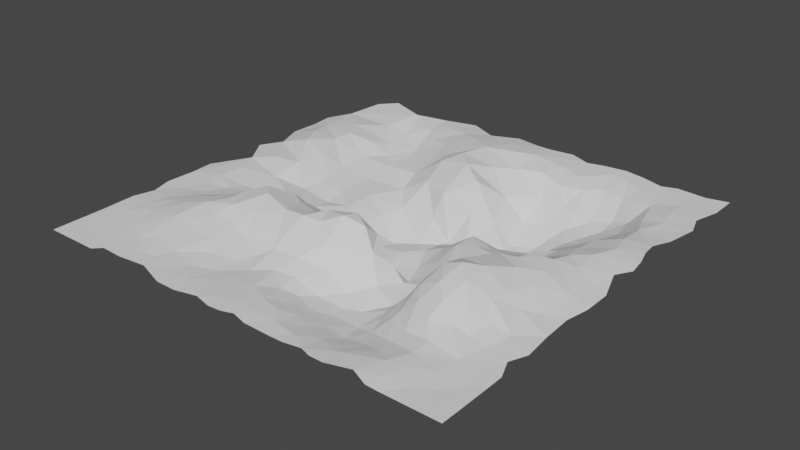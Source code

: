 # Source: RockyPlane01.blend  (saved by Blender 2.80.75; exported with 4.5.12 LTS)
import bpy
from mathutils import Matrix  # noqa: F401  (used for matrix-valued properties, if any)

bpy.ops.wm.read_factory_settings(use_empty=True)
scene = bpy.context.scene
scene.name = 'Scene'

# ---- collections
col_collection = bpy.data.collections.new('Collection'); scene.collection.children.link(col_collection)

# ---- world
world_world = bpy.data.worlds.new('World'); scene.world = world_world
world_world.use_nodes = True; world_world.node_tree.nodes.clear()
_N = world_world.node_tree.nodes; _L = world_world.node_tree.links
n0 = _N.new('ShaderNodeOutputWorld'); n0.name = 'World Output'; n0.location = (300, 300)
n1 = _N.new('ShaderNodeBackground'); n1.name = 'Background'; n1.location = (10, 300)
n1.inputs[0].default_value = (0.05088, 0.05088, 0.05088, 1.0)
_L.new(n1.outputs[0], n0.inputs[0])
n0.is_active_output = True
world_world.color = (0.05088, 0.05088, 0.05088)
world_world.use_sun_shadow = False
world_world.sun_shadow_jitter_overblur = 0.0

# ---- meshes
me_plane = bpy.data.meshes.new('Plane')
me_plane.from_pydata([(-2.258, -4.37, 1.266), (5.147, 2.535, -1.157), (2.815, 1.875, -2.145), (4.406, -8.403, -0.3001), (-7.868, 6.075, 0.1577), (6.083, 1.506, -0.4634), (-1.844, 4.191, -0.4066), (-0.6287, 3.069, -1.485), (0.599, -3.278, 1.567), (-0.2953, -3.125, 0.8997), (-3.614, -3.997, 1.406), (-0.4448, -2.269, -0.565), (4.594, 0.1491, -0.06831), (2.771, 4.343, -2.298), (2.475, -4.3, -0.5254), (9.595, 2.253, 0.2399), (9.195, -1.503, 0.3818), (7.86, 0.6288, 0.6138), (5.583, -3.172, 1.293), (-2.855, 0.7681, -1.621), (9.568, 0.9704, 0.227), (7.654, 9.842, -0.02352), (8.014, 9.168, -0.03795), (5.894, 9.88, -0.01255), (6.948, 9.606, -0.03406), (8.577, 8.514, -0.03831), (4.089, 8.748, -0.0645), (1.423, 5.64, -0.7945), (4.324, 0.9633, -0.4973), (5.27, -5.213, 0.9752), (4.016, 3.032, -2.224), (5.671, -1.365, 0.6596), (-7.492, -2.744, 0.00505), (5.422, 5.604, -1.514), (8.784, 2.583, 0.4136), (7.395, 2.185, 0.1385), (9.698, 5.186, -0.06284), (8.483, 3.657, 0.2973), (9.579, 3.392, 0.1637), (6.996, -1.559, 1.155), (9.239, 5.958, -0.08494), (-9.082, 2.212, 0.1667), (3.176, 0.7661, -0.6464), (7.784, -0.4889, 0.8801), (-2.55, -5.278, 0.6913), (5.322, 0.5563, -0.2453), (6.01, 6.191, -1.278), (4.957, 8.234, -0.2971), (6.131, 4.748, -1.199), (9.924, 1.8, 0.1517), (3.836, -3.062, -0.5885), (6.129, 6.985, -1.02), (4.214, 7.653, -0.328), (7.762, 6.477, -0.2381), (5.517, 9.254, -0.06114), (-4.343, 7.784, -0.2281), (5.165, 7.478, -0.7069), (6.238, -1.662, 1.07), (8.236, 5.257, -0.04934), (5.433, -2.11, 0.7664), (6.757, 4.838, -0.8316), (3.455, 8.261, -0.05654), (4.4, 4.466, -2.084), (-1.327, 0.3147, -2.324), (6.222, 3.673, -0.8007), (7.066, 5.703, -0.8334), (2.925, -7.696, -0.4855), (7.395, 7.959, -0.2005), (6.439, 8.863, -0.08801), (-0.4089, 3.468, -0.4189), (3.303, 5.977, -1.71), (-0.6899, -0.5336, -1.605), (3.967, 5.574, -1.969), (2.706, 8.508, 0.02849), (4.727, 1.738, -1.042), (0.5748, -8.401, 0.0922), (9.163, -3.107, 0.2688), (-0.8871, 7.172, 0.515), (-4.221, -3.406, 1.34), (2.618, 6.797, -0.8914), (-1.704, -2.562, -0.258), (5.095, -4.408, 1.007), (-2.462, 3.151, -1.622), (6.718, -5.728, 1.133), (0.5375, -3.993, 1.721), (4.531, 3.676, -1.913), (3.164, 9.648, 0.003208), (1.595, 2.492, -2.095), (1.066, 7.088, -0.02407), (2.13, 7.52, -0.03542), (7.37, -2.368, 1.2), (-5.036, -5.661, 0.6525), (0.01432, -1.611, -0.7615), (-6.916, 1.056, 0.1306), (-4.365, -7.348, 0.174), (-6.154, 3.111, -0.6467), (3.568, -0.7972, 0.186), (6.24, 0.4699, -0.09003), (1.039, 3.582, -0.9148), (-0.7426, -6.546, -0.03631), (-6.055, 0.3638, -0.676), (-1.531, -1.866, -1.072), (3.716, -5.216, -0.7313), (5.428, -7.231, -0.2514), (-3.563, -8.323, -0.05704), (0.1246, -6.316, -0.1143), (-6.522, 5.66, -0.232), (4.242, -0.4593, 0.2035), (4.132, -6.048, -0.5607), (-3.79, 1.005, -1.105), (-3.169, -0.2882, -1.269), (1.373, -3.69, 1.397), (-3.066, 8.586, 0.1428), (-3.544, -7.197, 0.01603), (9.808, 2.622, 0.1764), (-1.952, 9.218, 0.14), (9.012, -4.841, 0.2179), (1.192, -4.401, 0.9621), (-0.3401, -5.631, 0.2662), (-5.907, -5.28, 0.7845), (3.158, 2.642, -2.474), (7.943, -3.632, 0.9595), (-3.401, 5.195, -0.8834), (6.268, 2.403, -0.4792), (-5.906, 1.361, -0.7358), (-2.075, -1.167, -1.265), (3.807, -3.941, -0.8549), (-7.771, -3.711, 0.1318), (-9.65, 5.005, 0.06272), (5.727, -8.881, 0.04633), (-5.309, -4.536, 0.8871), (0.345, 0.2862, -1.454), (-6.857, -5.502, 0.5527), (6.54, -6.409, 0.5816), (-1.384, -3.654, 1.154), (-3.158, 7.308, -0.004672), (7.251, 1.382, 0.07225), (5.593, -4.217, 1.549), (-7.348, 4.972, 0.206), (0.989, -1.18, -0.8847), (1.614, -0.3237, -0.9375), (-6.157, 7.908, -0.5112), (8.524, 0.1429, 0.5537), (1.873, -3.853, 0.516), (-2.549, -7.057, -0.09344), (-1.353, -7.977, 0.004003), (-0.7228, 1.961, -2.648), (-5.602, 5.853, -0.8088), (2.01, -8.124, -0.1862), (2.508, -2.476, -1.161), (10.0, -6.874, 0.01878), (10.0, -5.312, 0.06492), (8.398, -7.068, 0.1261), (0.406, -4.88, 0.9011), (-0.4174, -7.957, 0.05075), (-8.437, 10.0, -0.001977), (7.07, -6.951, 0.2249), (8.674, -0.8382, 0.5517), (-8.981, 6.048, 0.167), (-5.089, -3.851, 1.027), (-7.314, 3.94, 0.238), (-9.744, 6.034, 0.0561), (4.964, -6.113, 0.06198), (8.2, -2.593, 0.8399), (0.2268, -7.215, -0.1769), (0.8055, -6.859, -0.4445), (-0.6439, -2.787, -0.0924), (2.852, -5.59, -0.9275), (1.777, -5.329, -0.6891), (3.744, 1.453, -1.354), (0.7858, -2.508, -0.06807), (0.5664, -9.824, 0.1023), (2.168, -5.926, -0.8782), (-6.083, -2.619, -0.005679), (-2.055, -6.278, 0.0002011), (-2.689, -9.079, -0.004945), (-2.54, -7.825, -0.1487), (-3.665, -9.133, -0.007747), (4.406, -6.851, -0.5896), (-6.667, -4.551, 0.5258), (1.702, -4.524, -0.04349), (-5.745, -7.777, 0.1972), (-3.404, -2.749, 1.016), (9.437, 4.238, 0.05457), (-9.274, 7.321, 0.01937), (0.1169, -2.738, 0.4264), (-4.088, -2.361, 0.6718), (2.085, 1.322, -1.553), (-0.5702, -3.672, 1.47), (-1.143, -4.508, 1.395), (-6.572, -7.474, 0.2723), (-1.858, 5.202, 0.2078), (5.356, -0.4907, 0.134), (-5.079, 9.654, -0.005584), (3.908, -9.842, 0.06575), (-8.465, -1.037, 0.1396), (8.05, -6.029, 0.3524), (-7.935, 0.6319, 0.2579), (-6.077, -9.686, 0.001387), (-4.835, 0.7045, -1.143), (-8.947, 0.07066, 0.1134), (2.475, 2.832, -2.305), (7.354, -6.13, 0.6137), (1.837, 4.215, -1.355), (1.79, -2.797, -0.409), (4.887, 3.093, -1.597), (-5.875, -3.98, 0.6407), (-6.7, -8.316, 0.05669), (-5.151, -6.866, 0.3375), (2.773, -3.113, -0.8056), (2.949, 3.636, -2.372), (1.226, 1.006, -1.524), (-1.524, -7.069, -0.109), (-6.725, 9.444, -0.05556), (7.119, 0.429, 0.3408), (-0.302, 5.086, 0.5455), (2.325, -3.285, -0.04772), (-8.303, -3.084, 0.1026), (-5.684, -8.906, 0.008344), (-7.803, -4.426, 0.2163), (-1.48, -9.77, 0.01917), (4.831, -9.115, -0.03862), (3.125, -10.0, 0.07274), (4.376, -9.999, 0.06607), (1.875, -10.0, 0.07148), (8.731, 6.545, -0.06212), (3.906, 9.843, 0.004656), (6.925, 6.825, -0.7747), (5.939, 8.112, -0.4093), (8.999, 1.81, 0.4036), (9.386, -0.3123, 0.2385), (10.0, -0.3128, 0.08324), (10.0, -1.563, 0.07488), (10.0, 8.752, -0.02835), (9.882, -4.023, 0.09366), (4.607, 9.373, -0.03224), (3.121, -1.496, -0.4884), (8.985, 9.767, -0.02863), (9.14, 8.125, -0.01847), (8.076, -9.14, 0.02792), (6.095, -9.687, 0.08136), (7.109, -9.375, 0.1041), (6.875, -10.0, 0.02298), (9.531, -9.219, 0.004087), (10.0, -8.125, 0.004317), (8.75, -9.375, 0.001455), (8.125, -10.0, 2.955e-05), (9.375, -10.0, 0.0), (10.0, -9.375, 0.0), (6.287, -4.092, 1.765), (4.428, 2.305, -1.733), (-6.388, -1.609, -0.2584), (0.4345, -0.4181, -0.9838), (-8.01, -6.448, 0.2299), (-6.142, -3.297, 0.2144), (-8.532, -2.204, 0.1601), (-7.487, -1.997, -0.1121), (-0.3453, -4.417, 1.342), (-1.725, -3.002, 0.3457), (3.86, -7.704, -0.6165), (8.067, -1.498, 0.9226), (1.773, 0.4689, -0.96), (-6.883, -3.526, 0.1665), (-0.00039, -9.063, 0.1241), (0.6744, 4.501, 0.1776), (-0.9991, -1.356, -1.289), (3.581, 0.2829, 0.131), (0.2803, 1.096, -2.203), (1.347, -2.992, 0.7957), (-7.637, 2.389, 0.6218), (-4.627, -4.926, 0.9439), (-4.683, -8.159, 0.05265), (1.044, -5.225, -0.06265), (2.578, -0.381, -0.4979), (4.999, -7.759, -0.3822), (1.467, -2.202, -1.045), (-6.16, 4.629, -0.5867), (-3.404, -4.876, 0.9621), (4.499, -3.062, -0.07339), (3.59, 4.012, -2.423), (2.116, -1.322, -1.086), (3.145, -2.204, -0.8393), (5.244, 1.411, -0.5292), (3.508, -6.563, -0.8805), (9.825, -2.676, 0.1025), (0.306, 6.273, 0.1277), (-6.762, 2.616, 0.04055), (6.577, -0.3973, 0.5798), (-2.691, -3.102, 0.968), (-0.6394, -5.036, 0.8443), (-1.895, -5.069, 0.7753), (3.271, 7.357, -0.3141), (3.806, 2.155, -2.104), (8.257, -5.131, 0.4982), (0.5353, 2.671, -2.189), (1.128, -7.746, -0.2042), (-2.087, -8.536, -0.03667), (4.559, -5.145, 0.1425), (-4.688, -6.25, 0.4437), (4.9, -3.57, 0.4933), (1.199, -6.269, -0.5658), (-8.931, -6.041, 0.1208), (-2.977, -1.531, -0.3607), (-5.001, -8.787, 0.005997), (-0.9429, -8.746, 0.0659), (6.854, -3.505, 1.573), (4.372, -4.255, -0.3605), (-4.255, -1.751, 0.04436), (-0.625, -10.0, 0.05015), (-0.6252, -9.375, 0.0923), (-9.375, -10.0, 0.0), (-10.0, -8.125, 0.0), (-8.125, -10.0, 0.0), (-10.0, -9.375, 0.0), (-9.375, -8.75, 1.434e-06), (-8.125, -9.063, 0.001335), (-7.266, -8.828, 0.006927), (-9.141, -7.041, 0.04961), (-10.0, -5.938, 0.02988), (-7.148, -9.648, 4.553e-06), (-9.375, -8.125, 0.0006452), (-9.852, -2.739, 0.09464), (-10.0, -6.875, 0.01429), (-8.75, -10.0, 0.0), (-9.219, -9.531, 0.0), (-7.5, -10.0, 0.0), (-8.284, -7.63, 0.0547), (7.465, 4.593, -0.3298), (-7.247, -6.456, 0.3848), (-8.536, -5.138, 0.148), (-4.076, -5.596, 0.5327), (-9.296, -1.463, 0.1311), (-9.13, 9.199, 0.00179), (-5.085, 8.536, -0.1696), (-3.437, 10.0, 0.03538), (0.4696, 9.688, 0.09649), (-0.4245, 8.634, 0.304), (-2.065, 8.019, 0.345), (-4.078, 8.806, 0.06997), (1.144, 8.419, 0.2606), (-2.302, 6.2, 0.04484), (1.251, 9.688, 0.1043), (2.032, 9.219, 0.08444), (5.339, 4.447, -1.493), (8.445, 1.363, 0.5401), (7.08, -0.743, 1.025), (6.896, -4.713, 1.515), (9.687, -6.093, 0.07101), (1.821, -7.199, -0.516), (5.893, -6.795, 0.07779), (6.985, -7.684, 0.1087), (9.218, -7.029, 0.06092), (8.28, -7.966, 0.08045), (1.015, -9.297, 0.1282), (2.029, -9.217, 0.07134), (3.373, -4.498, -0.9698), (2.806, -8.428, -0.2118), (-1.532, -5.769, 0.2835), (5.702, -5.898, 0.7673), (-4.904, 3.604, -1.045), (-5.503, -0.903, -0.4821), (4.608, -1.568, 0.2423), (-10.0, -8.75, 0.0), (-9.748, 3.669, 0.04918), (4.543, 6.724, -0.9505), (4.404, 5.999, -1.586), (-1.755, 1.529, -2.459), (-3.85, 2.421, -1.135), (-4.624, -0.3248, -0.896), (-2.763, 2.112, -1.649), (-3.106, -5.832, 0.2898), (-5.219, -2.876, 0.5481), (-3.26, 4.119, -1.289), (-2.126, -1.986, -0.6388), (7.72, -4.415, 1.035), (-1.374, -5.053, 0.9077), (7.437, 3.167, 0.07617), (9.375, -8.124, -0.001941), (8.494, 7.401, -0.02971), (10.0, 6.562, -0.01298), (2.188, 10.0, 0.02306), (-10.0, -1.562, 0.04317), (3.928, -1.945, -0.2288), (5.2, 6.534, -1.219), (3.725, 6.624, -1.047), (8.75, -8.75, -0.004796), (-8.085, 8.53, -0.04711), (-5.511, -6.303, 0.5302), (-10.0, -4.062, 0.0406), (-6.983, -0.439, -0.1007), (5.239, 3.737, -1.347), (-4.046, -6.538, 0.2793), (6.099, -5.16, 1.407), (1.398, -8.592, 0.06142), (-4.975, 7.034, -0.8316), (-8.688, 4.776, 0.3033), (-2.5, -10.0, -0.0004793), (-6.444, -6.632, 0.4899), (2.394, -6.65, -0.7992), (3.756, -8.739, -0.1716), (9.687, 7.5, -0.01151), (8.75, -10.0, 0.0), (-7.788, -5.359, 0.3151), (3.639, 4.901, -2.297), (8.546, -3.665, 0.5012), (2.472, 5.636, -1.715), (10.0, -8.75, -0.0005659), (-9.844, 1.406, 0.05406), (8.749, -5.938, 0.188), (7.5, -10.0, 5.91e-05), (-8.75, -8.75, 0.000421), (-10.0, -7.5, 0.0001415), (10.0, -7.5, 0.006468), (-3.438, -10.0, -0.0006059), (-9.07, -4.221, 0.05011), (2.5, -10.0, 0.05988), (5.914, -8.159, -0.06829), (7.402, -8.494, 0.1243), (3.125, -9.372, 0.03761), (1.25, -10.0, 0.08257), (6.14, -2.43, 1.332), (-7.606, -7.636, 0.1093), (6.623, -8.648, 0.1311), (-7.219, 7.63, -0.1964), (-4.769, 5.174, -0.9039), (-8.229, 3.579, 0.5311), (-6.156, 6.655, -0.5829), (4.998, 9.998, 0.00308), (-1.117, 5.865, 0.5911), (-9.707, -5.02, 0.04711), (-4.918, 1.794, -1.003), (-2.818, -2.273, 0.3365), (7.512, -5.37, 0.941), (-4.819, -9.536, 0.0005736), (5.001, -9.999, 0.05782), (-5.225e-06, -10.0, 0.09277), (4.899, 5.159, -1.754), (-0.8003, 9.941, 0.05319), (10.0, 10.0, -0.02348), (10.0, -10.0, 0.0), (-10.0, -10.0, 0.0)], [], [(88, 79, 89), (395, 128, 363), (290, 0, 44), (27, 285, 215), (48, 46, 33), (264, 69, 98), (87, 267, 211), (98, 87, 203), (395, 425, 160), (213, 155, 386), (389, 200, 195), (4, 395, 138), (359, 276, 95), (267, 63, 131), (368, 360, 307), (228, 54, 47), (359, 424, 276), (122, 372, 6), (405, 203, 13), (99, 105, 118), (333, 213, 141), (251, 307, 360), (105, 272, 118), (267, 87, 294), (376, 123, 35), (105, 164, 165), (115, 334, 112), (389, 195, 256), (115, 336, 437), (112, 55, 135), (405, 13, 403), (122, 6, 191), (357, 290, 44), (105, 165, 300), (368, 199, 100), (98, 69, 294), (63, 110, 125), (95, 160, 286), (63, 125, 71), (430, 359, 95), (333, 193, 213), (368, 302, 110), (87, 2, 201), (251, 262, 254), (110, 109, 368), (48, 436, 343), (368, 100, 360), (184, 158, 4), (110, 19, 109), (7, 294, 69), (389, 197, 200), (155, 332, 386), (135, 337, 112), (87, 211, 187), (200, 381, 331), (93, 269, 41), (88, 285, 27), (424, 122, 394), (95, 286, 124), (63, 19, 110), (389, 256, 251), (359, 372, 424), (383, 46, 51), (251, 256, 32), (299, 306, 297), (63, 366, 19), (82, 6, 372), (215, 191, 6), (267, 146, 63), (395, 160, 138), (267, 294, 146), (125, 110, 302), (158, 395, 4), (389, 93, 197), (93, 41, 197), (307, 186, 431), (138, 160, 276), (423, 141, 213), (4, 426, 423), (425, 269, 160), (290, 357, 375), (251, 32, 262), (215, 428, 191), (98, 294, 87), (203, 405, 27), (4, 138, 106), (135, 394, 122), (184, 4, 423), (215, 6, 69), (82, 146, 7), (372, 122, 424), (203, 27, 264), (394, 141, 426), (109, 430, 199), (336, 115, 337), (0, 290, 375), (200, 197, 41), (77, 340, 428), (122, 191, 340), (48, 65, 46), (82, 7, 6), (135, 340, 77), (335, 336, 339), (383, 56, 364), (158, 184, 161), (430, 124, 199), (264, 27, 215), (251, 254, 173), (376, 327, 64), (135, 55, 394), (228, 68, 54), (428, 215, 285), (334, 193, 338), (200, 41, 407), (93, 124, 286), (200, 331, 195), (112, 338, 55), (82, 366, 146), (395, 363, 425), (394, 55, 333), (430, 367, 359), (41, 269, 425), (366, 369, 19), (109, 367, 430), (77, 336, 337), (340, 135, 122), (426, 147, 394), (332, 184, 386), (184, 423, 386), (135, 77, 337), (336, 77, 339), (394, 333, 141), (307, 431, 302), (333, 338, 193), (360, 100, 389), (95, 276, 160), (335, 437, 336), (69, 6, 7), (360, 389, 251), (335, 339, 341), (423, 426, 141), (395, 158, 161), (87, 187, 2), (376, 64, 123), (48, 33, 436), (0, 134, 288), (99, 154, 164), (99, 164, 105), (299, 278, 306), (77, 285, 88), (93, 286, 269), (299, 297, 81), (372, 367, 82), (109, 19, 369), (383, 51, 56), (276, 147, 106), (125, 302, 373), (372, 359, 367), (48, 60, 65), (215, 69, 264), (334, 338, 112), (423, 213, 386), (367, 369, 82), (0, 189, 134), (251, 371, 307), (428, 285, 77), (276, 424, 147), (405, 403, 70), (82, 369, 366), (41, 425, 363), (339, 77, 88), (367, 109, 369), (430, 95, 124), (307, 302, 368), (424, 394, 147), (99, 212, 154), (203, 264, 98), (333, 55, 338), (0, 288, 10), (88, 27, 79), (0, 10, 277), (146, 294, 7), (251, 173, 371), (4, 106, 426), (258, 134, 9), (198, 218, 207), (433, 218, 198), (391, 94, 113), (66, 348, 148), (344, 17, 142), (253, 328, 132), (315, 324, 323), (169, 2, 187), (175, 176, 104), (119, 270, 130), (317, 326, 253), (76, 163, 404), (113, 271, 104), (347, 116, 408), (376, 34, 37), (9, 188, 8), (176, 212, 144), (70, 79, 405), (271, 303, 433), (99, 118, 357), (261, 252, 140), (1, 64, 390), (53, 225, 378), (11, 80, 166), (228, 227, 67), (92, 11, 170), (315, 312, 325), (59, 420, 57), (266, 12, 28), (278, 299, 59), (297, 306, 102), (39, 287, 57), (196, 202, 152), (371, 254, 206), (315, 319, 316), (279, 210, 30), (159, 78, 371), (361, 107, 96), (266, 28, 42), (199, 368, 109), (169, 187, 42), (1, 390, 205), (103, 178, 274), (279, 30, 85), (192, 107, 361), (157, 142, 43), (349, 103, 350), (125, 373, 101), (18, 249, 305), (58, 36, 40), (283, 178, 108), (67, 25, 22), (80, 431, 258), (278, 361, 382), (327, 376, 37), (370, 144, 174), (142, 230, 20), (250, 74, 1), (297, 29, 81), (416, 350, 103), (176, 145, 212), (349, 350, 156), (124, 93, 100), (119, 387, 91), (16, 260, 163), (35, 344, 34), (50, 382, 281), (167, 102, 355), (357, 44, 370), (347, 351, 150), (198, 316, 319), (61, 52, 26), (392, 358, 83), (65, 60, 327), (54, 68, 23), (5, 123, 282), (330, 298, 391), (228, 56, 51), (121, 90, 305), (151, 116, 347), (270, 159, 130), (42, 187, 261), (58, 327, 37), (274, 416, 103), (66, 398, 348), (374, 305, 346), (67, 227, 53), (232, 231, 230), (137, 249, 18), (234, 284, 76), (148, 393, 354), (168, 272, 300), (42, 28, 169), (349, 156, 133), (422, 241, 417), (97, 192, 287), (20, 49, 229), (408, 116, 293), (162, 29, 297), (136, 17, 344), (167, 168, 172), (283, 102, 167), (413, 175, 177), (167, 355, 14), (330, 91, 298), (408, 293, 196), (283, 108, 102), (142, 17, 43), (70, 384, 79), (102, 108, 297), (123, 1, 282), (73, 61, 86), (188, 84, 8), (250, 30, 292), (70, 403, 72), (262, 32, 127), (64, 327, 48), (152, 202, 156), (25, 233, 237), (67, 68, 228), (11, 265, 101), (249, 137, 392), (330, 270, 91), (302, 431, 373), (433, 303, 218), (65, 53, 227), (361, 31, 192), (198, 207, 316), (382, 236, 281), (148, 354, 356), (291, 79, 384), (315, 323, 312), (232, 230, 16), (273, 96, 266), (67, 378, 25), (124, 100, 199), (73, 86, 342), (341, 342, 380), (229, 49, 15), (339, 88, 89), (392, 29, 358), (210, 279, 13), (25, 238, 233), (86, 26, 226), (34, 15, 114), (181, 207, 218), (266, 96, 107), (288, 258, 431), (119, 132, 397), (157, 260, 16), (391, 298, 208), (34, 114, 38), (344, 20, 229), (273, 236, 96), (102, 126, 355), (86, 380, 342), (350, 352, 152), (185, 268, 170), (277, 270, 330), (321, 217, 255), (92, 252, 71), (429, 329, 414), (76, 284, 16), (157, 43, 260), (225, 53, 58), (326, 320, 410), (206, 179, 119), (321, 388, 414), (125, 265, 71), (301, 329, 429), (73, 339, 89), (431, 186, 182), (280, 236, 273), (217, 32, 255), (132, 119, 179), (34, 344, 229), (271, 177, 104), (229, 15, 34), (178, 259, 274), (191, 428, 340), (181, 303, 271), (268, 8, 111), (258, 166, 80), (250, 205, 30), (392, 137, 29), (65, 58, 53), (73, 342, 339), (22, 21, 24), (228, 47, 56), (133, 83, 358), (190, 397, 421), (301, 318, 317), (58, 40, 225), (315, 410, 324), (204, 268, 216), (56, 47, 52), (337, 115, 112), (278, 59, 361), (272, 117, 153), (317, 253, 301), (327, 60, 48), (326, 317, 320), (58, 37, 183), (162, 349, 358), (62, 279, 85), (210, 201, 120), (272, 180, 117), (186, 371, 78), (275, 204, 149), (52, 384, 364), (221, 416, 274), (151, 234, 116), (35, 34, 376), (34, 38, 37), (400, 238, 378), (316, 326, 315), (65, 327, 58), (22, 24, 67), (379, 400, 225), (14, 355, 209), (283, 66, 259), (237, 21, 22), (1, 123, 64), (86, 61, 26), (118, 289, 357), (228, 51, 227), (287, 192, 31), (371, 206, 159), (67, 24, 68), (36, 379, 40), (188, 257, 84), (25, 237, 22), (417, 350, 422), (421, 326, 316), (212, 357, 174), (11, 101, 80), (78, 288, 182), (421, 316, 207), (283, 259, 178), (278, 382, 50), (78, 182, 186), (92, 71, 265), (97, 136, 5), (139, 92, 170), (136, 344, 35), (268, 143, 216), (284, 232, 16), (75, 154, 263), (27, 405, 79), (43, 39, 260), (431, 182, 288), (219, 127, 414), (105, 300, 272), (361, 96, 382), (79, 291, 89), (280, 149, 281), (402, 219, 329), (195, 331, 255), (305, 249, 346), (318, 322, 317), (129, 221, 240), (209, 281, 149), (131, 71, 252), (253, 132, 402), (66, 283, 398), (250, 1, 205), (373, 80, 101), (220, 304, 296), (262, 127, 219), (164, 295, 165), (371, 186, 307), (266, 107, 12), (103, 349, 162), (50, 281, 209), (272, 168, 180), (329, 301, 402), (162, 297, 108), (59, 57, 31), (321, 414, 217), (192, 45, 12), (326, 421, 253), (144, 113, 176), (90, 420, 305), (176, 296, 145), (84, 117, 111), (350, 417, 352), (136, 35, 123), (262, 206, 254), (397, 328, 421), (220, 309, 304), (212, 174, 144), (121, 163, 90), (201, 2, 120), (62, 436, 72), (221, 434, 240), (139, 170, 275), (374, 121, 305), (132, 179, 402), (127, 32, 217), (59, 18, 420), (83, 133, 202), (370, 330, 391), (92, 265, 11), (196, 152, 408), (374, 346, 432), (62, 85, 390), (94, 271, 113), (240, 242, 241), (70, 365, 384), (350, 152, 156), (221, 274, 3), (164, 75, 295), (97, 214, 136), (209, 355, 126), (10, 78, 270), (142, 157, 230), (84, 111, 8), (262, 219, 179), (339, 342, 341), (253, 402, 301), (23, 427, 54), (211, 261, 187), (175, 104, 177), (58, 183, 36), (102, 306, 126), (61, 73, 291), (271, 94, 208), (119, 130, 206), (103, 162, 178), (42, 261, 273), (154, 212, 145), (92, 139, 252), (221, 129, 416), (137, 18, 299), (291, 52, 61), (436, 365, 72), (357, 370, 174), (154, 75, 164), (67, 53, 378), (59, 31, 361), (301, 429, 318), (5, 282, 97), (30, 205, 85), (388, 429, 414), (133, 358, 349), (370, 391, 113), (234, 404, 116), (280, 275, 149), (192, 97, 45), (249, 392, 346), (56, 52, 364), (121, 404, 163), (18, 305, 420), (436, 33, 365), (167, 14, 168), (90, 57, 420), (395, 161, 128), (234, 76, 404), (162, 358, 29), (78, 10, 288), (344, 142, 20), (188, 189, 257), (422, 129, 240), (210, 120, 30), (262, 179, 206), (252, 139, 140), (52, 291, 384), (280, 281, 236), (62, 403, 279), (231, 20, 230), (207, 190, 421), (62, 390, 343), (39, 345, 287), (209, 126, 50), (9, 8, 185), (96, 236, 382), (270, 78, 159), (370, 113, 144), (97, 287, 214), (80, 373, 431), (219, 414, 329), (397, 181, 208), (288, 134, 258), (258, 9, 166), (118, 272, 153), (152, 351, 408), (70, 72, 365), (136, 123, 5), (416, 422, 350), (204, 216, 209), (125, 101, 265), (94, 391, 208), (400, 378, 225), (190, 207, 181), (268, 111, 143), (321, 255, 331), (181, 218, 303), (212, 99, 357), (315, 325, 319), (119, 91, 270), (261, 131, 252), (131, 63, 71), (129, 422, 416), (185, 8, 268), (277, 330, 370), (159, 206, 130), (113, 104, 176), (84, 153, 117), (62, 72, 403), (275, 170, 204), (119, 397, 387), (175, 296, 176), (220, 308, 309), (204, 209, 149), (261, 211, 131), (287, 31, 57), (175, 220, 296), (169, 292, 2), (381, 321, 331), (168, 300, 172), (433, 413, 177), (397, 190, 181), (413, 396, 175), (42, 273, 266), (18, 59, 299), (157, 16, 230), (134, 189, 188), (204, 170, 268), (66, 148, 356), (183, 37, 38), (43, 345, 39), (137, 299, 81), (10, 270, 277), (271, 433, 177), (76, 16, 163), (192, 12, 107), (371, 173, 254), (209, 216, 14), (90, 39, 57), (397, 208, 387), (106, 138, 276), (14, 216, 143), (178, 162, 108), (43, 214, 287), (189, 0, 375), (239, 246, 401), (239, 245, 385), (29, 137, 81), (279, 403, 13), (295, 348, 165), (87, 201, 203), (175, 396, 220), (257, 289, 153), (28, 74, 169), (239, 401, 245), (203, 201, 210), (145, 304, 154), (126, 306, 278), (33, 46, 383), (293, 432, 196), (132, 328, 397), (392, 83, 346), (163, 260, 90), (384, 365, 364), (11, 185, 170), (277, 44, 0), (351, 152, 377), (100, 93, 389), (219, 402, 179), (250, 169, 74), (195, 255, 256), (62, 343, 436), (412, 150, 351), (25, 378, 238), (438, 237, 233), (406, 244, 377), (280, 273, 140), (300, 398, 172), (28, 12, 45), (292, 169, 250), (140, 273, 261), (185, 11, 166), (180, 143, 117), (227, 51, 46), (239, 409, 246), (241, 242, 409), (64, 48, 343), (295, 148, 348), (293, 116, 374), (171, 353, 263), (404, 374, 116), (66, 356, 399), (140, 139, 280), (13, 203, 210), (147, 426, 106), (289, 257, 189), (300, 165, 348), (239, 352, 417), (30, 120, 292), (43, 287, 345), (145, 296, 304), (351, 377, 412), (263, 309, 435), (243, 248, 406), (247, 439, 243), (245, 401, 243), (244, 412, 377), (243, 406, 377), (328, 253, 421), (277, 370, 44), (385, 245, 243), (243, 439, 248), (292, 120, 2), (239, 385, 352), (47, 26, 52), (353, 393, 75), (40, 379, 225), (64, 343, 390), (282, 74, 28), (85, 205, 390), (243, 377, 385), (47, 235, 26), (282, 45, 97), (50, 126, 278), (235, 427, 226), (224, 415, 354), (419, 224, 354), (260, 39, 90), (154, 304, 263), (63, 146, 366), (33, 383, 365), (398, 283, 167), (181, 271, 208), (282, 28, 45), (139, 275, 280), (353, 75, 263), (3, 399, 221), (111, 117, 143), (171, 419, 353), (3, 274, 259), (54, 235, 47), (300, 348, 398), (211, 267, 131), (217, 414, 127), (291, 73, 89), (17, 214, 43), (91, 387, 298), (257, 153, 84), (238, 400, 233), (432, 83, 202), (134, 188, 9), (185, 166, 9), (152, 352, 377), (114, 15, 49), (364, 365, 383), (66, 399, 259), (32, 256, 255), (172, 398, 167), (160, 269, 286), (17, 136, 214), (289, 375, 357), (295, 75, 393), (148, 295, 393), (1, 74, 282), (293, 374, 432), (289, 189, 375), (241, 422, 240), (14, 180, 168), (227, 46, 65), (404, 121, 374), (83, 432, 346), (26, 235, 226), (263, 304, 309), (24, 23, 68), (239, 417, 241), (435, 171, 263), (54, 427, 235), (3, 259, 399), (239, 241, 409), (352, 385, 377), (208, 298, 387), (133, 156, 202), (118, 153, 289), (14, 143, 180), (401, 247, 243), (432, 202, 196), (223, 434, 194), (434, 221, 194), (221, 399, 194), (415, 222, 418), (418, 194, 399), (194, 418, 222), (354, 418, 356), (308, 435, 309), (354, 415, 418), (324, 310, 323), (311, 362, 320), (411, 311, 320), (313, 440, 324), (362, 313, 324), (314, 410, 320), (314, 362, 324), (324, 440, 310), (362, 314, 320), (410, 314, 324), (317, 322, 411), (410, 315, 326), (317, 411, 320), (347, 408, 351), (353, 419, 354), (393, 353, 354), (356, 418, 399)])
_uv = me_plane.uv_layers.new(name='UVMap')
_uv.uv.foreach_set('vector', [0.0, 0.0, 0.0, 0.0, 0.0, 0.0, 0.0, 0.0, 0.0, 0.0, 0.0, 0.0, 0.0, 0.0, 0.0, 0.0, 0.0, 0.0, 0.0, 0.0, 0.0, 0.0, 0.0, 0.0, 0.0, 0.0, 0.0, 0.0, 0.0, 0.0, 0.0, 0.0, 0.0, 0.0, 0.0, 0.0, 0.0, 0.0, 0.0, 0.0, 0.0, 0.0, 0.0, 0.0, 0.0, 0.0, 0.0, 0.0, 0.0, 0.0, 0.0, 0.0, 0.0, 0.0, 0.0, 0.0, 0.0, 0.0, 0.0, 0.0, 0.0, 0.0, 0.0, 0.0, 0.0, 0.0, 0.0, 0.0, 0.0, 0.0, 0.0, 0.0, 0.0, 0.0, 0.0, 0.0, 0.0, 0.0, 0.0, 0.0, 0.0, 0.0, 0.0, 0.0, 0.0, 0.0, 0.0, 0.0, 0.0, 0.0, 0.0, 0.0, 0.0, 0.0, 0.0, 0.0, 0.0, 0.0, 0.0, 0.0, 0.0, 0.0, 0.0, 0.0, 0.0, 0.0, 0.0, 0.0, 0.0, 0.0, 0.0, 0.0, 0.0, 0.0, 0.0, 0.0, 0.0, 0.0, 0.0, 0.0, 0.0, 0.0, 0.0, 0.0, 0.0, 0.0, 0.0, 0.0, 0.0, 0.0, 0.0, 0.0, 0.0, 0.0, 0.0, 0.0, 0.0, 0.0, 0.0, 0.0, 0.0, 0.0, 0.0, 0.0, 0.0, 0.0, 0.0, 0.0, 0.0, 0.0, 0.0, 0.0, 0.0, 0.0, 0.0, 0.0, 0.0, 0.0, 0.0, 0.0, 0.0, 0.0, 0.0, 0.0, 0.0, 0.0, 0.0, 0.0, 0.0, 0.0, 0.0, 0.0, 0.0, 0.0, 0.0, 0.0, 0.0, 0.0, 0.0, 0.0, 0.0, 0.0, 0.0, 0.0, 0.0, 0.0, 0.0, 0.0, 0.0, 0.0, 0.0, 0.0, 0.0, 0.0, 0.0, 0.0, 0.0, 0.0, 0.0, 0.0, 0.0, 0.0, 0.0, 0.0, 0.0, 0.0, 0.0, 0.0, 0.0, 0.0, 0.0, 0.0, 0.0, 0.0, 0.0, 0.0, 0.0, 0.0, 0.0, 0.0, 0.0, 0.0, 0.0, 0.0, 0.0, 0.0, 0.0, 0.0, 0.0, 0.0, 0.0, 0.0, 0.0, 0.0, 0.0, 0.0, 0.0, 0.0, 0.0, 0.0, 0.0, 0.0, 0.0, 0.0, 0.0, 0.0, 0.0, 0.0, 0.0, 0.0, 0.0, 0.0, 0.0, 0.0, 0.0, 0.0, 0.0, 0.0, 0.0, 0.0, 0.0, 0.0, 0.0, 0.0, 0.0, 0.0, 0.0, 0.0, 0.0, 0.0, 0.0, 0.0, 0.0, 0.0, 0.0, 0.0, 0.0, 0.0, 0.0, 0.0, 0.0, 0.0, 0.0, 0.0, 0.0, 0.0, 0.0, 0.0, 0.0, 0.0, 0.0, 0.0, 0.0, 0.0, 0.0, 0.0, 0.0, 0.0, 0.0, 0.0, 0.0, 0.0, 0.0, 0.0, 0.0, 0.0, 0.0, 0.0, 0.0, 0.0, 0.0, 0.0, 0.0, 0.0, 0.0, 0.0, 0.0, 0.0, 0.0, 0.0, 0.0, 0.0, 0.0, 0.0, 0.0, 0.0, 0.0, 0.0, 0.0, 0.0, 0.0, 0.0, 0.0, 0.0, 0.0, 0.0, 0.0, 0.0, 0.0, 0.0, 0.0, 0.0, 0.0, 0.0, 0.0, 0.0, 0.0, 0.0, 0.0, 0.0, 0.0, 0.0, 0.0, 0.0, 0.0, 0.0, 0.0, 0.0, 0.0, 0.0, 0.0, 0.0, 0.0, 0.0, 0.0, 0.0, 0.0, 0.0, 0.0, 0.0, 0.0, 0.0, 0.0, 0.0, 0.0, 0.0, 0.0, 0.0, 0.0, 0.0, 0.0, 0.0, 0.0, 0.0, 0.0, 0.0, 0.0, 0.0, 0.0, 0.0, 0.0, 0.0, 0.0, 0.0, 0.0, 0.0, 0.0, 0.0, 0.0, 0.0, 0.0, 0.0, 0.0, 0.0, 0.0, 0.0, 0.0, 0.0, 0.0, 0.0, 0.0, 0.0, 0.0, 0.0, 0.0, 0.0, 0.0, 0.0, 0.0, 0.0, 0.0, 0.0, 0.0, 0.0, 0.0, 0.0, 0.0, 0.0, 0.0, 0.0, 0.0, 0.0, 0.0, 0.0, 0.0, 0.0, 0.0, 0.0, 0.0, 0.0, 0.0, 0.0, 0.0, 0.0, 0.0, 0.0, 0.0, 0.0, 0.0, 0.0, 0.0, 0.0, 0.0, 0.0, 0.0, 0.0, 0.0, 0.0, 0.0, 0.0, 0.0, 0.0, 0.0, 0.0, 0.0, 0.0, 0.0, 0.0, 0.0, 0.0, 0.0, 0.0, 0.0, 0.0, 0.0, 0.0, 0.0, 0.0, 0.0, 0.0, 0.0, 0.0, 0.0, 0.0, 0.0, 0.0, 0.0, 0.0, 0.0, 0.0, 0.0, 0.0, 0.0, 0.0, 0.0, 0.0, 0.0, 0.0, 0.0, 0.0, 0.0, 0.0, 0.0, 0.0, 0.0, 0.0, 0.0, 0.0, 0.0, 0.0, 0.0, 0.0, 0.0, 0.0, 0.0, 0.0, 0.0, 0.0, 0.0, 0.0, 0.0, 0.0, 0.0, 0.0, 0.0, 0.0, 0.0, 0.0, 0.0, 0.0, 0.0, 0.0, 0.0, 0.0, 0.0, 0.0, 0.0, 0.0, 0.0, 0.0, 0.0, 0.0, 0.0, 0.0, 0.0, 0.0, 0.0, 0.0, 0.0, 0.0, 0.0, 0.0, 0.0, 0.0, 0.0, 0.0, 0.0, 0.0, 0.0, 0.0, 0.0, 0.0, 0.0, 0.0, 0.0, 0.0, 0.0, 0.0, 0.0, 0.0, 0.0, 0.0, 0.0, 0.0, 0.0, 0.0, 0.0, 0.0, 0.0, 0.0, 0.0, 0.0, 0.0, 0.0, 0.0, 0.0, 0.0, 0.0, 0.0, 0.0, 0.0, 0.0, 0.0, 0.0, 0.0, 0.0, 0.0, 0.0, 0.0, 0.0, 0.0, 0.0, 0.0, 0.0, 0.0, 0.0, 0.0, 0.0, 0.0, 0.0, 0.0, 0.0, 0.0, 0.0, 0.0, 0.0, 0.0, 0.0, 0.0, 0.0, 0.0, 0.0, 0.0, 0.0, 0.0, 0.0, 0.0, 0.0, 0.0, 0.0, 0.0, 0.0, 0.0, 0.0, 0.0, 0.0, 0.0, 0.0, 0.0, 0.0, 0.0, 0.0, 0.0, 0.0, 0.0, 0.0, 0.0, 0.0, 0.0, 0.0, 0.0, 0.0, 0.0, 0.0, 0.0, 0.0, 0.0, 0.0, 0.0, 0.0, 0.0, 0.0, 0.0, 0.0, 0.0, 0.0, 0.0, 0.0, 0.0, 0.0, 0.0, 0.0, 0.0, 0.0, 0.0, 0.0, 0.0, 0.0, 0.0, 0.0, 0.0, 0.0, 0.0, 0.0, 0.0, 0.0, 0.0, 0.0, 0.0, 0.0, 0.0, 0.0, 0.0, 0.0, 0.0, 0.0, 0.0, 0.0, 0.0, 0.0, 0.0, 0.0, 0.0, 0.0, 0.0, 0.0, 0.0, 0.0, 0.0, 0.0, 0.0, 0.0, 0.0, 0.0, 0.0, 0.0, 0.0, 0.0, 0.0, 0.0, 0.0, 0.0, 0.0, 0.0, 0.0, 0.0, 0.0, 0.0, 0.0, 0.0, 0.0, 0.0, 0.0, 0.0, 0.0, 0.0, 0.0, 0.0, 0.0, 0.0, 0.0, 0.0, 0.0, 0.0, 0.0, 0.0, 0.0, 0.0, 0.0, 0.0, 0.0, 0.0, 0.0, 0.0, 0.0, 0.0, 0.0, 0.0, 0.0, 0.0, 0.0, 0.0, 0.0, 0.0, 0.0, 0.0, 0.0, 0.0, 0.0, 0.0, 0.0, 0.0, 0.0, 0.0, 0.0, 0.0, 0.0, 0.0, 0.0, 0.0, 0.0, 0.0, 0.0, 0.0, 0.0, 0.0, 0.0, 0.0, 0.0, 0.0, 0.0, 0.0, 0.0, 0.0, 0.0, 0.0, 0.0, 0.0, 0.0, 0.0, 0.0, 0.0, 0.0, 0.0, 0.0, 0.0, 0.0, 0.0, 0.0, 0.0, 0.0, 0.0, 0.0, 0.0, 0.0, 0.0, 0.0, 0.0, 0.0, 0.0, 0.0, 0.0, 0.0, 0.0, 0.0, 0.0, 0.0, 0.0, 0.0, 0.0, 0.0, 0.0, 0.0, 0.0, 0.0, 0.0, 0.0, 0.0, 0.0, 0.0, 0.0, 0.0, 0.0, 0.0, 0.0, 0.0, 0.0, 0.0, 0.0, 0.0, 0.0, 0.0, 0.0, 0.0, 0.0, 0.0, 0.0, 0.0, 0.0, 0.0, 0.0, 0.0, 0.0, 0.0, 0.0, 0.0, 0.0, 0.0, 0.0, 0.0, 0.0, 0.0, 0.0, 0.0, 0.0, 0.0, 0.0, 0.0, 0.0, 0.0, 0.0, 0.0, 0.0, 0.0, 0.0, 0.0, 0.0, 0.0, 0.0, 0.0, 0.0, 0.0, 0.0, 0.0, 0.0, 0.0, 0.0, 0.0, 0.0, 0.0, 0.0, 0.0, 0.0, 0.0, 0.0, 0.0, 0.0, 0.0, 0.0, 0.0, 0.0, 0.0, 0.0, 0.0, 0.0, 0.0, 0.0, 0.0, 0.0, 0.0, 0.0, 0.0, 0.0, 0.0, 0.0, 0.0, 0.0, 0.0, 0.0, 0.0, 0.0, 0.0, 0.0, 0.0, 0.0, 0.0, 0.0, 0.0, 0.0, 0.0, 0.0, 0.0, 0.0, 0.0, 0.0, 0.0, 0.0, 0.0, 0.0, 0.0, 0.0, 0.0, 0.0, 0.0, 0.0, 0.0, 0.0, 0.0, 0.0, 0.0, 0.0, 0.0, 0.0, 0.0, 0.0, 0.0, 0.0, 0.0, 0.0, 0.0, 0.0, 0.0, 0.0, 0.0, 0.0, 0.0, 0.0, 0.0, 0.0, 0.0, 0.0, 0.0, 0.0, 0.0, 0.0, 0.0, 0.0, 0.0, 0.0, 0.0, 0.0, 0.0, 0.0, 0.0, 0.0, 0.0, 0.0, 0.0, 0.0, 0.0, 0.0, 0.0, 0.0, 0.0, 0.0, 0.0, 0.0, 0.0, 0.0, 0.0, 0.0, 0.0, 0.0, 0.0, 0.0, 0.0, 0.0, 0.0, 0.0, 0.0, 0.0, 0.0, 0.0, 0.0, 0.0, 0.0, 0.0, 0.0, 0.0, 0.0, 0.0, 0.0, 0.0, 0.0, 0.0, 0.0, 0.0, 0.0, 0.0, 0.0, 0.0, 0.0, 0.0, 0.0, 0.0, 0.0, 0.0, 0.0, 0.0, 0.0, 0.0, 0.0, 0.0, 0.0, 0.0, 0.0, 0.0, 0.0, 0.0, 0.0, 0.0, 0.0, 0.0, 0.0, 0.0, 0.0, 0.0, 0.0, 0.0, 0.0, 0.0, 0.0, 0.0, 0.0, 0.0, 0.0, 0.0, 0.0, 0.0, 0.0, 0.0, 0.0, 0.0, 0.0, 0.0, 0.0, 0.0, 0.0, 0.0, 0.0, 0.0, 0.0, 0.0, 0.0, 0.0, 0.0, 0.0, 0.0, 0.0, 0.0, 0.0, 0.0, 0.0, 0.0, 0.0, 0.0, 0.0, 0.0, 0.0, 0.0, 0.0, 0.0, 0.0, 0.0, 0.0, 0.0, 0.0, 0.0, 0.0, 0.0, 0.0, 0.0, 0.0, 0.0, 0.0, 0.0, 0.0, 0.0, 0.0, 0.0, 0.0, 0.0, 0.0, 0.0, 0.0, 0.0, 0.0, 0.0, 0.0, 0.0, 0.0, 0.0, 0.0, 0.0, 0.0, 0.0, 0.0, 0.0, 0.0, 0.0, 0.0, 0.0, 0.0, 0.0, 0.0, 0.0, 0.0, 0.0, 0.0, 0.0, 0.0, 0.0, 0.0, 0.0, 0.0, 0.0, 0.0, 0.0, 0.0, 0.0, 0.0, 0.0, 0.0, 0.0, 0.0, 0.0, 0.0, 0.0, 0.0, 0.0, 0.0, 0.0, 0.0, 0.0, 0.0, 0.0, 0.0, 0.0, 0.0, 0.0, 0.0, 0.0, 0.0, 0.0, 0.0, 0.0, 0.0, 0.0, 0.0, 0.0, 0.0, 0.0, 0.0, 0.0, 0.0, 0.0, 0.0, 0.0, 0.0, 0.0, 0.0, 0.0, 0.0, 0.0, 0.0, 0.0, 0.0, 0.0, 0.0, 0.0, 0.0, 0.0, 0.0, 0.0, 0.0, 0.0, 0.0, 0.0, 0.0, 0.0, 0.0, 0.0, 0.0, 0.0, 0.0, 0.0, 0.0, 0.0, 0.0, 0.0, 0.0, 0.0, 0.0, 0.0, 0.0, 0.0, 0.0, 0.0, 0.0, 0.0, 0.0, 0.0, 0.0, 0.0, 0.0, 0.0, 0.0, 0.0, 0.0, 0.0, 0.0, 0.0, 0.0, 0.0, 0.0, 0.0, 0.0, 0.0, 0.0, 0.0, 0.0, 0.0, 0.0, 0.0, 0.0, 0.0, 0.0, 0.0, 0.0, 0.0, 0.0, 0.0, 0.0, 0.0, 0.0, 0.0, 0.0, 0.0, 0.0, 0.0, 0.0, 0.0, 0.0, 0.0, 0.0, 0.0, 0.0, 0.0, 0.0, 0.0, 0.0, 0.0, 0.0, 0.0, 0.0, 0.0, 0.0, 0.0, 0.0, 0.0, 0.0, 0.0, 0.0, 0.0, 0.0, 0.0, 0.0, 0.0, 0.0, 0.0, 0.0, 0.0, 0.0, 0.0, 0.0, 0.0, 0.0, 0.0, 0.0, 0.0, 0.0, 0.0, 0.0, 0.0, 0.0, 0.0, 0.0, 0.0, 0.0, 0.0, 0.0, 0.0, 0.0, 0.0, 0.0, 0.0, 0.0, 0.0, 0.0, 0.0, 0.0, 0.0, 0.0, 0.0, 0.0, 0.0, 0.0, 0.0, 0.0, 0.0, 0.0, 0.0, 0.0, 0.0, 0.0, 0.0, 0.0, 0.0, 0.0, 0.0, 0.0, 0.0, 0.0, 0.0, 0.0, 0.0, 0.0, 0.0, 0.0, 0.0, 0.0, 0.0, 0.0, 0.0, 0.0, 0.0, 0.0, 0.0, 0.0, 0.0, 0.0, 0.0, 0.0, 0.0, 0.0, 0.0, 0.0, 0.0, 0.0, 0.0, 0.0, 0.0, 0.0, 0.0, 0.0, 0.0, 0.0, 0.0, 0.0, 0.0, 0.0, 0.0, 0.0, 0.0, 0.0, 0.0, 0.0, 0.0, 0.0, 0.0, 0.0, 0.0, 0.0, 0.0, 0.0, 0.0, 0.0, 0.0, 0.0, 0.0, 0.0, 0.0, 0.0, 0.0, 0.0, 0.0, 0.0, 0.0, 0.0, 0.0, 0.0, 0.0, 0.0, 0.0, 0.0, 0.0, 0.0, 0.0, 0.0, 0.0, 0.0, 0.0, 0.0, 0.0, 0.0, 0.0, 0.0, 0.0, 0.0, 0.0, 0.0, 0.0, 0.0, 0.0, 0.0, 0.0, 0.0, 0.0, 0.0, 0.0, 0.0, 0.0, 0.0, 0.0, 0.0, 0.0, 0.0, 0.0, 0.0, 0.0, 0.0, 0.0, 0.0, 0.0, 0.0, 0.0, 0.0, 0.0, 0.0, 0.0, 0.0, 0.0, 0.0, 0.0, 0.0, 0.0, 0.0, 0.0, 0.0, 0.0, 0.0, 0.0, 0.0, 0.0, 0.0, 0.0, 0.0, 0.0, 0.0, 0.0, 0.0, 0.0, 0.0, 0.0, 0.0, 0.0, 0.0, 0.0, 0.0, 0.0, 0.0, 0.0, 0.0, 0.0, 0.0, 0.0, 0.0, 0.0, 0.0, 0.0, 0.0, 0.0, 0.0, 0.0, 0.0, 0.0, 0.0, 0.0, 0.0, 0.0, 0.0, 0.0, 0.0, 0.0, 0.0, 0.0, 0.0, 0.0, 0.0, 0.0, 0.0, 0.0, 0.0, 0.0, 0.0, 0.0, 0.0, 0.0, 0.0, 0.0, 0.0, 0.0, 0.0, 0.0, 0.0, 0.0, 0.0, 0.0, 0.0, 0.0, 0.0, 0.0, 0.0, 0.0, 0.0, 0.0, 0.0, 0.0, 0.0, 0.0, 0.0, 0.0, 0.0, 0.0, 0.0, 0.0, 0.0, 0.0, 0.0, 0.0, 0.0, 0.0, 0.0, 0.0, 0.0, 0.0, 0.0, 0.0, 0.0, 0.0, 0.0, 0.0, 0.0, 0.0, 0.0, 0.0, 0.0, 0.0, 0.0, 0.0, 0.0, 0.0, 0.0, 0.0, 0.0, 0.0, 0.0, 0.0, 0.0, 0.0, 0.0, 0.0, 0.0, 0.0, 0.0, 0.0, 0.0, 0.0, 0.0, 0.0, 0.0, 0.0, 0.0, 0.0, 0.0, 0.0, 0.0, 0.0, 0.0, 0.0, 0.0, 0.0, 0.0, 0.0, 0.0, 0.0, 0.0, 0.0, 0.0, 0.0, 0.0, 0.0, 0.0, 0.0, 0.0, 0.0, 0.0, 0.0, 0.0, 0.0, 0.0, 0.0, 0.0, 0.0, 0.0, 0.0, 0.0, 0.0, 0.0, 0.0, 0.0, 0.0, 0.0, 0.0, 0.0, 0.0, 0.0, 0.0, 0.0, 0.0, 0.0, 0.0, 0.0, 0.0, 0.0, 0.0, 0.0, 0.0, 0.0, 0.0, 0.0, 0.0, 0.0, 0.0, 0.0, 0.0, 0.0, 0.0, 0.0, 0.0, 0.0, 0.0, 0.0, 0.0, 0.0, 0.0, 0.0, 0.0, 0.0, 0.0, 0.0, 0.0, 0.0, 0.0, 0.0, 0.0, 0.0, 0.0, 0.0, 0.0, 0.0, 0.0, 0.0, 0.0, 0.0, 0.0, 0.0, 0.0, 0.0, 0.0, 0.0, 0.0, 0.0, 0.0, 0.0, 0.0, 0.0, 0.0, 0.0, 0.0, 0.0, 0.0, 0.0, 0.0, 0.0, 0.0, 0.0, 0.0, 0.0, 0.0, 0.0, 0.0, 0.0, 0.0, 0.0, 0.0, 0.0, 0.0, 0.0, 0.0, 0.0, 0.0, 0.0, 0.0, 0.0, 0.0, 0.0, 0.0, 0.0, 0.0, 0.0, 0.0, 0.0, 0.0, 0.0, 0.0, 0.0, 0.0, 0.0, 0.0, 0.0, 0.0, 0.0, 0.0, 0.0, 0.0, 0.0, 0.0, 0.0, 0.0, 0.0, 0.0, 0.0, 0.0, 0.0, 0.0, 0.0, 0.0, 0.0, 0.0, 0.0, 0.0, 0.0, 0.0, 0.0, 0.0, 0.0, 0.0, 0.0, 0.0, 0.0, 0.0, 0.0, 0.0, 0.0, 0.0, 0.0, 0.0, 0.0, 0.0, 0.0, 0.0, 0.0, 0.0, 0.0, 0.0, 0.0, 0.0, 0.0, 0.0, 0.0, 0.0, 0.0, 0.0, 0.0, 0.0, 0.0, 0.0, 0.0, 0.0, 0.0, 0.0, 0.0, 0.0, 0.0, 0.0, 0.0, 0.0, 0.0, 0.0, 0.0, 0.0, 0.0, 0.0, 0.0, 0.0, 0.0, 0.0, 0.0, 0.0, 0.0, 0.0, 0.0, 0.0, 0.0, 0.0, 0.0, 0.0, 0.0, 0.0, 0.0, 0.0, 0.0, 0.0, 0.0, 0.0, 0.0, 0.0, 0.0, 0.0, 0.0, 0.0, 0.0, 0.0, 0.0, 0.0, 0.0, 0.0, 0.0, 0.0, 0.0, 0.0, 0.0, 0.0, 0.0, 0.0, 0.0, 0.0, 0.0, 0.0, 0.0, 0.0, 0.0, 0.0, 0.0, 0.0, 0.0, 0.0, 0.0, 0.0, 0.0, 0.0, 0.0, 0.0, 0.0, 0.0, 0.0, 0.0, 0.0, 0.0, 0.0, 0.0, 0.0, 0.0, 0.0, 0.0, 0.0, 0.0, 0.0, 0.0, 0.0, 0.0, 0.0, 0.0, 0.0, 0.0, 0.0, 0.0, 0.0, 0.0, 0.0, 0.0, 0.0, 0.0, 0.0, 0.0, 0.0, 0.0, 0.0, 0.0, 0.0, 0.0, 0.0, 0.0, 0.0, 0.0, 0.0, 0.0, 0.0, 0.0, 0.0, 0.0, 0.0, 0.0, 0.0, 0.0, 0.0, 0.0, 0.0, 0.0, 0.0, 0.0, 0.0, 0.0, 0.0, 0.0, 0.0, 0.0, 0.0, 0.0, 0.0, 0.0, 0.0, 0.0, 0.0, 0.0, 0.0, 0.0, 0.0, 0.0, 0.0, 0.0, 0.0, 0.0, 0.0, 0.0, 0.0, 0.0, 0.0, 0.0, 0.0, 0.0, 0.0, 0.0, 0.0, 0.0, 0.0, 0.0, 0.0, 0.0, 0.0, 0.0, 0.0, 0.0, 0.0, 0.0, 0.0, 0.0, 0.0, 0.0, 0.0, 0.0, 0.0, 0.0, 0.0, 0.0, 0.0, 0.0, 0.0, 0.0, 0.0, 0.0, 0.0, 0.0, 0.0, 0.0, 0.0, 0.0, 0.0, 0.0, 0.0, 0.0, 0.0, 0.0, 0.0, 0.0, 0.0, 0.0, 0.0, 0.0, 0.0, 0.0, 0.0, 0.0, 0.0, 0.0, 0.0, 0.0, 0.0, 0.0, 0.0, 0.0, 0.0, 0.0, 0.0, 0.0, 0.0, 0.0, 0.0, 0.0, 0.0, 0.0, 0.0, 0.0, 0.0, 0.0, 0.0, 0.0, 0.0, 0.0, 0.0, 0.0, 0.0, 0.0, 0.0, 0.0, 0.0, 0.0, 0.0, 0.0, 0.0, 0.0, 0.0, 0.0, 0.0, 0.0, 0.0, 0.0, 0.0, 0.0, 0.0, 0.0, 0.0, 0.0, 0.0, 0.0, 0.0, 0.0, 0.0, 0.0, 0.0, 0.0, 0.0, 0.0, 0.0, 0.0, 0.0, 0.0, 0.0, 0.0, 0.0, 0.0, 0.0, 0.0, 0.0, 0.0, 0.0, 0.0, 0.0, 0.0, 0.0, 0.0, 0.0, 0.0, 0.0, 0.0, 0.0, 0.0, 0.0, 0.0, 0.0, 0.0, 0.0, 0.0, 0.0, 0.0, 0.0, 0.0, 0.0, 0.0, 0.0, 0.0, 0.0, 0.0, 0.0, 0.0, 0.0, 0.0, 0.0, 0.0, 0.0, 0.0, 0.0, 0.0, 0.0, 0.0, 0.0, 0.0, 0.0, 0.0, 0.0, 0.0, 0.0, 0.0, 0.0, 0.0, 0.0, 0.0, 0.0, 0.0, 0.0, 0.0, 0.0, 0.0, 0.0, 0.0, 0.0, 0.0, 0.0, 0.0, 0.0, 0.0, 0.0, 0.0, 0.0, 0.0, 0.0, 0.0, 0.0, 0.0, 0.0, 0.0, 0.0, 0.0, 0.0, 0.0, 0.0, 0.0, 0.0, 0.0, 0.0, 0.0, 0.0, 0.0, 0.0, 0.0, 0.0, 0.0, 0.0, 0.0, 0.0, 0.0, 0.0, 0.0, 0.0, 0.0, 0.0, 0.0, 0.0, 0.0, 0.0, 0.0, 0.0, 0.0, 0.0, 0.0, 0.0, 0.0, 0.0, 0.0, 0.0, 0.0, 0.0, 0.0, 0.0, 0.0, 0.0, 0.0, 0.0, 0.0, 0.0, 0.0, 0.0, 0.0, 0.0, 0.0, 0.0, 0.0, 0.0, 0.0, 0.0, 0.0, 0.0, 0.0, 0.0, 0.0, 0.0, 0.0, 0.0, 0.0, 0.0, 0.0, 0.0, 0.0, 0.0, 0.0, 0.0, 0.0, 0.0, 0.0, 0.0, 0.0, 0.0, 0.0, 0.0, 0.0, 0.0, 0.0, 0.0, 0.0, 0.0, 0.0, 0.0, 0.0, 0.0, 0.0, 0.0, 0.0, 0.0, 0.0, 0.0, 0.0, 0.0, 0.0, 0.0, 0.0, 0.0, 0.0, 0.0, 0.0, 0.0, 0.0, 0.0, 0.0, 0.0, 0.0, 0.0, 0.0, 0.0, 0.0, 0.0, 0.0, 0.0, 0.0, 0.0, 0.0, 0.0, 0.0, 0.0, 0.0, 0.0, 0.0, 0.0, 0.0, 0.0, 0.0, 0.0, 0.0, 0.0, 0.0, 0.0, 0.0, 0.0, 0.0, 0.0, 0.0, 0.0, 0.0, 0.0, 0.0, 0.0, 0.0, 0.0, 0.0, 0.0, 0.0, 0.0, 0.0, 0.0, 0.0, 0.0, 0.0, 0.0, 0.0, 0.0, 0.0, 0.0, 0.0, 0.0, 0.0, 0.0, 0.0, 0.0, 0.0, 0.0, 0.0, 0.0, 0.0, 0.0, 0.0, 0.0, 0.0, 0.0, 0.0, 0.0, 0.0, 0.0, 0.0, 0.0, 0.0, 0.0, 0.0, 0.0, 0.0, 0.0, 0.0, 0.0, 0.0, 0.0, 0.0, 0.0, 0.0, 0.0, 0.0, 0.0, 0.0, 0.0, 0.0, 0.0, 0.0, 0.0, 0.0, 0.0, 0.0, 0.0, 0.0, 0.0, 0.0, 0.0, 0.0, 0.0, 0.0, 0.0, 0.0, 0.0, 0.0, 0.0, 0.0, 0.0, 0.0, 0.0, 0.0, 0.0, 0.0, 0.0, 0.0, 0.0, 0.0, 0.0, 0.0, 0.0, 0.0, 0.0, 0.0, 0.0, 0.0, 0.0, 0.0, 0.0, 0.0, 0.0, 0.0, 0.0, 0.0, 0.0, 0.0, 0.0, 0.0, 0.0, 0.0, 0.0, 0.0, 0.0, 0.0, 0.0, 0.0, 0.0, 0.0, 0.0, 0.0, 0.0, 0.0, 0.0, 0.0, 0.0, 0.0, 0.0, 0.0, 0.0, 0.0, 0.0, 0.0, 0.0, 0.0, 0.0, 0.0, 0.0, 0.0, 0.0, 0.0, 0.0, 0.0, 0.0, 0.0, 0.0, 0.0, 0.0, 0.0, 0.0, 0.0, 0.0, 0.0, 0.0, 0.0, 0.0, 0.0, 0.0, 0.0, 0.0, 0.0, 0.0, 0.0, 0.0, 0.0, 0.0, 0.0, 0.0, 0.0, 0.0, 0.0, 0.0, 0.0, 0.0, 0.0, 0.0, 0.0, 0.0, 0.0, 0.0, 0.0, 0.0, 0.0, 0.0, 0.0, 0.0, 0.0, 0.0, 0.0, 0.0, 0.0, 0.0, 0.0, 0.0, 0.0, 0.0, 0.0, 0.0, 0.0, 0.0, 0.0, 0.0, 0.0, 0.0, 0.0, 0.0, 0.0, 0.0, 0.0, 0.0, 0.0, 0.0, 0.0, 0.0, 0.0, 0.0, 0.0, 0.0, 0.0, 0.0, 0.0, 0.0, 0.0, 0.0, 0.0, 0.0, 0.0, 0.0, 0.0, 0.0, 0.0, 0.0, 0.0, 0.0, 0.0, 0.0, 0.0, 0.0, 0.0, 0.0, 0.0, 0.0, 0.0, 0.0, 0.0, 0.0, 0.0, 0.0, 0.0, 0.0, 0.0, 0.0, 0.0, 0.0, 0.0, 0.0, 0.0, 0.0, 0.0, 0.0, 0.0, 0.0, 0.0, 0.0, 0.0, 0.0, 0.0, 0.0, 0.0, 0.0, 0.0, 0.0, 0.0, 0.0, 0.0, 0.0, 0.0, 0.0, 0.0, 0.0, 0.0, 0.0, 0.0, 0.0, 0.0, 0.0, 0.0, 0.0, 0.0, 0.0, 0.0, 0.0, 0.0, 0.0, 0.0, 0.0, 0.0, 0.0, 0.0, 0.0, 0.0, 0.0, 0.0, 0.0, 0.0, 0.0, 0.0, 0.0, 0.0, 0.0, 0.0, 0.0, 0.0, 0.0, 0.0, 0.0, 0.0, 0.0, 0.0, 0.0, 0.0, 0.0, 0.0, 0.0, 0.0, 0.0, 0.0, 0.0, 0.0, 0.0, 0.0, 0.0, 0.0, 0.0, 0.0, 0.0, 0.0, 0.0, 0.0, 0.0, 0.0, 0.0, 0.0, 0.0, 0.0, 0.0, 0.0, 0.0, 0.0, 0.0, 0.0, 0.0, 0.0, 0.0, 0.0, 0.0, 0.0, 0.0, 0.0, 0.0, 0.0, 0.0, 0.0, 0.0, 0.0, 0.0, 0.0, 0.0, 0.0, 0.0, 0.0, 0.0, 0.0, 0.0, 0.0, 0.0, 0.0, 0.0, 0.0, 0.0, 0.0, 0.0, 0.0, 0.0, 0.0, 0.0, 0.0, 0.0, 0.0, 0.0, 0.0, 0.0, 0.0, 0.0, 0.0, 0.0, 0.0, 0.0, 0.0, 0.0, 0.0, 0.0, 0.0, 0.0, 0.0, 0.0, 0.0, 0.0, 0.0, 0.0, 0.0, 0.0, 0.0, 0.0, 0.0, 0.0, 0.0, 0.0, 0.0, 0.0, 0.0, 0.0, 0.0, 0.0, 0.0, 0.0, 0.0, 0.0, 0.0, 0.0, 0.0, 0.0, 0.0, 0.0, 0.0, 0.0, 0.0, 0.0, 0.0, 0.0, 0.0, 0.0, 0.0, 0.0, 0.0, 0.0, 0.0, 0.0, 0.0, 0.0, 0.0, 0.0, 0.0, 0.0, 0.0, 0.0, 0.0, 0.0, 0.0, 0.0, 0.0, 0.0, 0.0, 0.0, 0.0, 0.0, 0.0, 0.0, 0.0, 0.0, 0.0, 0.0, 0.0, 0.0, 0.0, 0.0, 0.0, 0.0, 0.0, 0.0, 0.0, 0.0, 0.0, 0.0, 0.0, 0.0, 0.0, 0.0, 0.0, 0.0, 0.0, 0.0, 0.0, 0.0, 0.0, 0.0, 0.0, 0.0, 0.0, 0.0, 0.0, 0.0, 0.0, 0.0, 0.0, 0.0, 0.0, 0.0, 0.0, 0.0, 0.0, 0.0, 0.0, 0.0, 0.0, 0.0, 0.0, 0.0, 0.0, 0.0, 0.0, 0.0, 0.0, 0.0, 0.0, 0.0, 0.0, 0.0, 0.0, 0.0, 0.0, 0.0, 0.0, 0.0, 0.0, 0.0, 0.0, 0.0, 0.0, 0.0, 0.0, 0.0, 0.0, 0.0, 0.0, 0.0, 0.0, 0.0, 0.0, 0.0, 0.0, 0.0, 0.0, 0.0, 0.0, 0.0, 0.0, 0.0, 0.0, 0.0, 0.0, 0.0, 0.0, 0.0, 0.0, 0.0, 0.0, 0.0, 0.0, 0.0, 0.0, 0.0, 0.0, 0.0, 0.0, 0.0, 0.0, 0.0, 0.0, 0.0, 0.0, 0.0, 0.0, 0.0, 0.0, 0.0, 0.0, 0.0, 0.0, 0.0, 0.0, 0.0, 0.0, 0.0, 0.0, 0.0, 0.0, 0.0, 0.0, 0.0, 0.0, 0.0, 0.0, 0.0, 0.0, 0.0, 0.0, 0.0, 0.0, 0.0, 0.0, 0.0, 0.0, 0.0, 0.0, 0.0, 0.0, 0.0, 0.0, 0.0, 0.0, 0.0, 0.0, 0.0, 0.0, 0.0, 0.0, 0.0, 0.0, 0.0, 0.0, 0.0, 0.0, 0.0, 0.0, 0.0, 0.0, 0.0, 0.0, 0.0, 0.0, 0.0, 0.0, 0.0, 0.0, 0.0, 0.0, 0.0, 0.0, 0.0, 0.0, 0.0, 0.0, 0.0, 0.0, 0.0, 0.0, 0.0, 0.0, 0.0, 0.0, 0.0, 0.0, 0.0, 0.0, 0.0, 0.0, 0.0, 0.0, 0.0, 0.0, 0.0, 0.0, 0.0, 0.0, 0.0, 0.0, 0.0, 0.0, 0.0, 0.0, 0.0, 0.0, 0.0, 0.0, 0.0, 0.0, 0.0, 0.0, 0.0, 0.0, 0.0, 0.0, 0.0, 0.0, 0.0, 0.0, 0.0, 0.0, 0.0, 0.0, 0.0, 0.0, 0.0, 0.0, 0.0, 0.0, 0.0, 0.0, 0.0, 0.0, 0.0, 0.0, 0.0, 0.0, 0.0, 0.0, 0.0, 0.0, 0.0, 0.0, 0.0, 0.0, 0.0, 0.0, 0.0, 0.0, 0.0, 0.0, 0.0, 0.0, 0.0, 0.0, 0.0, 0.0, 0.0, 0.0, 0.0, 0.0, 0.0, 0.0, 0.0, 0.0, 0.0, 0.0, 0.0, 0.0, 0.0, 0.0, 0.0, 0.0, 0.0, 0.0, 0.0, 0.0, 0.0, 0.0, 0.0, 0.0, 0.0, 0.0, 0.0, 0.0, 0.0, 0.0, 0.0, 0.0, 0.0, 0.0, 0.0, 0.0, 0.0, 0.0, 0.0, 0.0, 0.0, 0.0, 0.0, 0.0, 0.0, 0.0, 0.0, 0.0, 0.0, 0.0, 0.0, 0.0, 0.0, 0.0, 0.0, 0.0, 0.0, 0.0, 0.0, 0.0, 0.0, 0.0, 0.0, 0.0, 0.0, 0.0, 0.0, 0.0, 0.0, 0.0, 0.0, 0.0, 0.0, 0.0, 0.0, 0.0, 0.0, 0.0, 0.0, 0.0, 0.0, 0.0, 0.0, 0.0, 0.0, 0.0, 0.0, 0.0, 0.0, 0.0, 0.0, 0.0, 0.0, 0.0, 0.0, 0.0, 0.0, 0.0, 0.0, 0.0, 0.0, 0.0, 0.0, 0.0, 0.0, 0.0, 0.0, 0.0, 0.0, 0.0, 0.0, 0.0, 0.0, 0.0, 0.0, 0.0, 0.0, 0.0, 0.0, 0.0, 0.0, 0.0, 0.0, 0.0, 0.0, 0.0, 0.0, 0.0, 0.0, 0.0, 0.0, 0.0, 0.0, 0.0, 0.0, 0.0, 0.0, 0.0, 0.0, 0.0, 0.0, 0.0, 0.0, 0.0, 0.0, 0.0, 0.0, 0.0, 0.0, 0.0, 0.0, 0.0, 0.0, 0.0, 0.0, 0.0, 0.0, 0.0, 0.0, 0.0, 0.0, 0.0, 0.0, 0.0, 0.0, 0.0, 0.0, 0.0, 0.0, 0.0, 0.0, 0.0, 0.0, 0.0, 0.0, 0.0, 0.0, 0.0, 0.0, 0.0, 0.0, 0.0, 0.0, 0.0, 0.0, 0.0, 0.0, 0.0, 0.0, 0.0, 0.0, 0.0, 0.0, 0.0, 0.0, 0.0, 0.0, 0.0, 0.0, 0.0, 0.0, 0.0, 0.0, 0.0, 0.0, 0.0, 0.0, 0.0, 0.0, 0.0, 0.0, 0.0, 0.0, 0.0, 0.0, 0.0, 0.0, 0.0, 0.0, 0.0, 0.0, 0.0, 0.0, 0.0, 0.0, 0.0, 0.0, 0.0, 0.0, 0.0, 0.0, 0.0, 0.0, 0.0, 0.0, 0.0, 0.0, 0.0, 0.0, 0.0, 0.0, 0.0, 0.0, 0.0, 0.0, 0.0, 0.0, 0.0, 0.0, 0.0, 0.0, 0.0, 0.0, 0.0, 0.0, 0.0, 0.0, 0.0, 0.0, 0.0, 0.0, 0.0, 0.0, 0.0, 0.0, 0.0, 0.0, 0.0, 0.0, 0.0, 0.0, 0.0, 0.0, 0.0, 0.0, 0.0, 0.0, 0.0, 0.0, 0.0, 0.0, 0.0, 0.0, 0.0, 0.0, 0.0, 0.0, 0.0, 0.0, 0.0, 0.0, 0.0, 0.0, 0.0, 0.0, 0.0, 0.0, 0.0, 0.0, 0.0, 0.0, 0.0, 0.0, 0.0, 0.0, 0.0, 0.0, 0.0, 0.0, 0.0, 0.0, 0.0, 0.0, 0.0, 0.0, 0.0, 0.0, 0.0, 0.0, 0.0, 0.0, 0.0, 0.0, 0.0, 0.0, 0.0, 0.0, 0.0, 0.0, 0.0, 0.0, 0.0, 0.0, 0.0, 0.0, 0.0, 0.0, 0.0, 0.0, 0.0, 0.0, 0.0, 0.0, 0.0, 0.0, 0.0, 0.0, 0.0, 0.0, 0.0, 0.0, 0.0, 0.0, 0.0, 0.0, 0.0, 0.0, 0.0, 0.0, 0.0, 0.0, 0.0, 0.0, 0.0, 0.0, 0.0, 0.0, 0.0, 0.0, 0.0, 0.0, 0.0, 0.0, 0.0, 0.0, 0.0, 0.0, 0.0, 0.0, 0.0, 0.0, 0.0, 0.0, 0.0, 0.0, 0.0, 0.0, 0.0, 0.0, 0.0, 0.0, 0.0, 0.0, 0.0, 0.0, 0.0, 0.0, 0.0, 0.0, 0.0, 0.0, 0.0, 0.0, 0.0, 0.0, 0.0, 0.0, 0.0, 0.0, 0.0, 0.0, 0.0, 0.0, 0.0, 0.0, 0.0, 0.0, 0.0, 0.0, 0.0, 0.0, 0.0, 0.0, 0.0, 0.0, 0.0, 0.0, 0.0, 0.0, 0.0, 0.0, 0.0, 0.0, 0.0, 0.0, 0.0, 0.0, 0.0, 0.0, 0.0, 0.0, 0.0, 0.0, 0.0, 0.0, 0.0, 0.0, 0.0, 0.0, 0.0, 0.0, 0.0, 0.0, 0.0, 0.0, 0.0, 0.0, 0.0, 0.0, 0.0, 0.0, 0.0, 0.0, 0.0, 0.0, 0.0, 0.0, 0.0, 0.0, 0.0, 0.0, 0.0, 0.0, 0.0, 0.0, 0.0, 0.0, 0.0, 0.0, 0.0, 0.0, 0.0, 0.0, 0.0, 0.0, 0.0, 0.0, 0.0, 0.0, 0.0, 0.0, 0.0, 0.0, 0.0, 0.0, 0.0, 0.0, 0.0, 0.0, 0.0, 0.0, 0.0, 0.0, 0.0, 0.0, 0.0, 0.0, 0.0, 0.0, 0.0, 0.0, 0.0, 0.0, 0.0, 0.0, 0.0, 0.0, 0.0, 0.0, 0.0, 0.0, 0.0, 0.0, 0.0, 0.0, 0.0, 0.0, 0.0, 0.0, 0.0, 0.0, 0.0, 0.0, 0.0, 0.0, 0.0, 0.0, 0.0, 0.0, 0.0, 0.0, 0.0, 0.0, 0.0, 0.0, 0.0, 0.0, 0.0, 0.0, 0.0, 0.0, 0.0, 0.0, 0.0, 0.0, 0.0, 0.0, 0.0, 0.0, 0.0, 0.0, 0.0, 0.0, 0.0, 0.0, 0.0, 0.0, 0.0, 0.0, 0.0, 0.0, 0.0, 0.0, 0.0, 0.0, 0.0, 0.0, 0.0, 0.0, 0.0, 0.0, 0.0, 0.0, 0.0, 0.0, 0.0, 0.0, 0.0, 0.0, 0.0, 0.0, 0.0, 0.0, 0.0, 0.0, 0.0, 0.0, 0.0, 0.0, 0.0, 0.0, 0.0, 0.0, 0.0, 0.0, 0.0, 0.0, 0.0, 0.0, 0.0, 0.0, 0.0, 0.0, 0.0, 0.0, 0.0, 0.0, 0.0, 0.0, 0.0, 0.0, 0.0, 0.0, 0.0, 0.0, 0.0, 0.0, 0.0, 0.0, 0.0, 0.0, 0.0, 0.0, 0.0, 0.0, 0.0, 0.0, 0.0, 0.0, 0.0, 0.0, 0.0, 0.0, 0.0, 0.0, 0.0, 0.0, 0.0, 0.0, 0.0, 0.0, 0.0, 0.0, 0.0, 0.0, 0.0, 0.0, 0.0, 0.0, 0.0, 0.0, 0.0, 0.0, 0.0, 0.0, 0.0, 0.0, 0.0, 0.0, 0.0, 0.0, 0.0, 0.0, 0.0, 0.0, 0.0, 0.0, 0.0, 0.0, 0.0, 0.0, 0.0, 0.0, 0.0, 0.0, 0.0, 0.0, 0.0, 0.0, 0.0, 0.0, 0.0, 0.0, 0.0, 0.0, 0.0, 0.0, 0.0, 0.0, 0.0, 0.0, 0.0, 0.0, 0.0, 0.0, 0.0, 0.0, 0.0, 0.0, 0.0, 0.0, 0.0, 0.0, 0.0, 0.0, 0.0, 0.0, 0.0, 0.0, 0.0, 0.0, 0.0, 0.0, 0.0, 0.0, 0.0, 0.0, 0.0, 0.0, 0.0, 0.0, 0.0, 0.0, 0.0, 0.0, 0.0, 0.0, 0.0, 0.0, 0.0, 0.0, 0.0, 0.0, 0.0, 0.0, 0.0, 0.0, 0.0, 0.0, 0.0, 0.0, 0.0, 0.0, 0.0, 0.0, 0.0, 0.0, 0.0, 0.0, 0.0, 0.0, 0.0, 0.0, 0.0, 0.0, 0.0, 0.0, 0.0, 0.0, 0.0, 0.0, 0.0, 0.0, 0.0, 0.0, 0.0, 0.0, 0.0, 0.0, 0.0, 0.0, 0.0, 0.0, 0.0, 0.0, 0.0, 0.0, 0.0, 0.0, 0.0, 0.0, 0.0, 0.0, 0.0, 0.0, 0.0, 0.0, 0.0, 0.0, 0.0, 0.0, 0.0, 0.0, 0.0, 0.0, 0.0, 0.0, 0.0, 0.0, 0.0, 0.0, 0.0, 0.0, 0.0, 0.0, 0.0, 0.0, 0.0, 0.0, 0.0, 0.0, 0.0, 0.0, 0.0, 0.0, 0.0, 0.0, 0.0, 0.0, 0.0, 0.0, 0.0, 0.0, 0.0, 0.0, 0.0, 0.0, 0.0, 0.0, 0.0, 0.0, 0.0, 0.0, 0.0, 0.0, 0.0, 0.0, 0.0, 0.0, 0.0, 0.0, 0.0, 0.0, 0.0, 0.0, 0.0, 0.0, 0.0, 0.0, 0.0, 0.0, 0.0, 0.0, 0.0, 0.0, 0.0, 0.0, 0.0, 0.0, 0.0, 0.0, 0.0, 0.0, 0.0, 0.0, 0.0, 0.0, 0.0, 0.0, 0.0, 0.0, 0.0, 0.0, 0.0, 0.0, 0.0, 0.0, 0.0, 0.0, 0.0, 0.0, 0.0, 0.0, 0.0, 0.0, 0.0, 0.0, 0.0, 0.0, 0.0, 0.0, 0.0, 0.0, 0.0, 0.0, 0.0, 0.0, 0.0, 0.0, 0.0, 0.0, 0.0, 0.0, 0.0, 0.0, 0.0, 0.0, 0.0, 0.0, 0.0, 0.0, 0.0, 0.0, 0.0, 0.0, 0.0, 0.0, 0.0, 0.0, 0.0, 0.0, 0.0, 0.0, 0.0, 0.0, 0.0, 0.0, 0.0, 0.0, 0.0, 0.0, 0.0, 0.0, 0.0, 0.0, 0.0, 0.0, 0.0, 0.0, 0.0, 0.0, 0.0, 0.0, 0.0, 0.0, 0.0, 0.0, 0.0, 0.0, 0.0, 0.0, 0.0, 0.0, 0.0, 0.0, 0.0, 0.0, 0.0, 0.0, 0.0, 0.0, 0.0, 0.0, 0.0, 0.0, 0.0, 0.0, 0.0, 0.0, 0.0, 0.0, 0.0, 0.0, 0.0, 0.0, 0.0, 0.0, 0.0, 0.0, 0.0, 0.0, 0.0, 0.0, 0.0, 0.0, 0.0, 0.0, 0.0, 0.0, 0.0, 0.0, 0.0, 0.0, 0.0, 0.0, 0.0, 0.0, 0.0, 0.0, 0.0, 0.0, 0.0, 0.0, 0.0, 0.0, 0.0, 0.0, 0.0, 0.0, 0.0, 0.0, 0.0, 0.0, 0.0, 0.0, 0.0, 0.0, 0.0, 0.0, 0.0, 0.0, 0.0, 0.0, 0.0, 0.0, 0.0, 0.0, 0.0, 0.0, 0.0, 0.0, 0.0, 0.0, 0.0, 0.0, 0.0, 0.0, 0.0, 0.0, 0.0, 0.0, 0.0, 0.0, 0.0, 0.0, 0.0, 0.0, 0.0, 0.0, 0.0, 0.0, 0.0, 0.0, 0.0, 0.0, 0.0, 0.0, 0.0, 0.0, 0.0, 0.0, 0.0, 0.0, 0.0, 0.0, 0.0, 0.0, 0.0, 0.0, 0.0, 0.0, 0.0, 0.0, 0.0, 0.0, 0.0, 0.0, 0.0, 0.0, 0.0, 0.0, 0.0, 0.0, 0.0, 0.0, 0.0, 0.0, 0.0, 0.0, 0.0, 0.0, 0.0, 0.0, 0.0, 0.0, 0.0, 0.0, 0.0, 0.0, 0.0, 0.0, 0.0, 0.0, 0.0, 0.0, 0.0, 0.0, 0.0, 0.0, 0.0, 0.0, 0.0, 0.0, 0.0, 0.0, 0.0, 0.0, 0.0, 0.0, 0.0, 0.0, 0.0, 0.0, 0.0, 0.0, 0.0, 0.0, 0.0, 0.0, 0.0, 0.0, 0.0, 0.0, 0.0, 0.0, 0.0, 0.0, 0.0, 0.0, 0.0, 0.0, 0.0, 0.0, 0.0, 0.0, 0.0, 0.0, 0.0, 0.0, 0.0, 0.0, 0.0, 0.0, 0.0, 0.0, 0.0, 0.0, 0.0, 0.0, 0.0, 0.0, 0.0, 0.0, 0.0, 0.0, 0.0, 0.0, 0.0, 0.0, 0.0, 0.0, 0.0, 0.0, 0.0, 0.0, 0.0, 0.0, 0.0, 0.0, 0.0, 0.0, 0.0, 0.0, 0.0, 0.0, 0.0, 0.0, 0.0, 0.0, 0.0, 0.0, 0.0, 0.0, 0.0, 0.0, 0.0, 0.0, 0.0, 0.0, 0.0, 0.0, 0.0, 0.0, 0.0, 0.0, 0.0, 0.0, 0.0, 0.0, 0.0, 0.0, 0.0, 0.0, 0.0, 0.0, 0.0, 0.0, 0.0, 0.0, 0.0, 0.0, 0.0, 0.0, 0.0, 0.0, 0.0, 0.0, 0.0, 0.0, 0.0, 0.0, 0.0, 0.0, 0.0, 0.0, 0.0, 0.0, 0.0, 0.0, 0.0, 0.0, 0.0, 0.0, 0.0, 0.0, 0.0, 0.0, 0.0, 0.0, 0.0, 0.0, 0.0, 0.0, 0.0, 0.0, 0.0, 0.0, 0.0, 0.0, 0.0, 0.0, 0.0, 0.0, 0.0, 0.0, 0.0, 0.0, 0.0, 0.0, 0.0, 0.0, 0.0, 0.0, 0.0, 0.0, 0.0, 0.0, 0.0, 0.0, 0.0, 0.0, 0.0, 0.0, 0.0, 0.0, 0.0, 0.0, 0.0, 0.0, 0.0, 0.0, 0.0, 0.0, 0.0, 0.0, 0.0, 0.0, 0.0, 0.0, 0.0, 0.0, 0.0, 0.0, 0.0, 0.0, 0.0, 0.0, 0.0, 0.0, 0.0, 0.0, 0.0, 0.0, 0.0, 0.0, 0.0, 0.0, 0.0, 0.0, 0.0, 0.0, 0.0, 0.0, 0.0, 0.0, 0.0, 0.0, 0.0, 0.0, 0.0, 0.0, 0.0, 0.0, 0.0, 0.0, 0.0, 0.0, 0.0, 0.0, 0.0, 0.0, 0.0, 0.0, 0.0, 0.0, 0.0, 0.0, 0.0, 0.0, 0.0, 0.0, 0.0, 0.0, 0.0, 0.0, 0.0, 0.0, 0.0, 0.0, 0.0, 0.0, 0.0, 0.0, 0.0, 0.0, 0.0, 0.0, 0.0, 0.0, 0.0, 0.0, 0.0, 0.0, 0.0, 0.0, 0.0, 0.0, 0.0, 0.0, 0.0, 0.0, 0.0, 0.0, 0.0, 0.0, 0.0, 0.0, 0.0, 0.0, 0.0, 0.0, 0.0, 0.0, 0.0, 0.0, 0.0, 0.0, 0.0, 0.0, 0.0, 0.0, 0.0, 0.0, 0.0, 0.0, 0.0, 0.0, 0.0, 0.0, 0.0, 0.0, 0.0, 0.0, 0.0, 0.0, 0.0, 0.0, 0.0, 0.0, 0.0, 0.0, 0.0, 0.0, 0.0, 0.0, 0.0, 0.0, 0.0, 0.0, 0.0, 0.0, 0.0, 0.0, 0.0, 0.0, 0.0, 0.0, 0.0, 0.0, 0.0, 0.0, 0.0, 0.0, 0.0, 0.0, 0.0, 0.0, 0.0, 0.0, 0.0, 0.0, 0.0, 0.0, 0.0, 0.0, 0.0, 0.0, 0.0, 0.0, 0.0, 0.0, 0.0, 0.0, 0.0, 0.0, 0.0, 0.0, 0.0, 0.0, 0.0, 0.0, 0.0, 0.0, 0.0, 0.0, 0.0, 0.0, 0.0, 0.0, 0.0, 0.0, 0.0, 0.0, 0.0, 0.0, 0.0, 0.0, 0.0, 0.0, 0.0, 0.0, 0.0, 0.0, 0.0, 0.0, 0.0, 0.0, 0.0, 0.0, 0.0, 0.0, 0.0, 0.0, 0.0, 0.0, 0.0, 0.0, 0.0, 0.0, 0.0, 0.0, 0.0, 0.0, 0.0, 0.0, 0.0, 0.0, 0.0, 0.0, 0.0, 0.0, 0.0, 0.0, 0.0, 0.0, 0.0, 0.0, 0.0, 0.0, 0.0, 0.0, 0.0, 0.0, 0.0, 0.0, 0.0, 0.0, 0.0, 0.0, 0.0, 0.0, 0.0, 0.0, 0.0, 0.0, 0.0, 0.0, 0.0, 0.0, 0.0, 0.0, 0.0, 0.0, 0.0, 0.0, 0.0, 0.0, 0.0, 0.0, 0.0, 0.0, 0.0, 0.0, 0.0, 0.0, 0.0, 0.0, 0.0, 0.0, 0.0, 0.0, 0.0, 0.0, 0.0, 0.0, 0.0, 0.0, 0.0, 0.0, 0.0, 0.0, 0.0, 0.0, 0.0, 0.0, 0.0, 0.0, 0.0, 0.0, 0.0, 0.0, 0.0, 0.0, 0.0, 0.0, 0.0, 0.0, 0.0, 0.0, 0.0, 0.0, 0.0, 0.0, 0.0, 0.0, 0.0, 0.0, 0.0, 0.0, 0.0, 0.0, 0.0, 0.0, 0.0, 0.0, 0.0, 0.0, 0.0, 0.0, 0.0, 0.0, 0.0, 0.0, 0.0, 0.0, 0.0, 0.0, 0.0, 0.0, 0.0, 0.0, 0.0, 0.0, 0.0, 0.0, 0.0, 0.0, 0.0, 0.0, 0.0, 0.0, 0.0, 0.0, 0.0, 0.0, 0.0, 0.0, 0.0, 0.0, 0.0, 0.0, 0.0, 0.0, 0.0, 0.0, 0.0, 0.0, 0.0, 0.0, 0.0, 0.0, 0.0, 0.0, 0.0, 0.0, 0.0, 0.0, 0.0, 0.0, 0.0, 0.0, 0.0, 0.0, 0.0, 0.0, 0.0, 0.0, 0.0, 0.0, 0.0, 0.0, 0.0, 0.0, 0.0, 0.0, 0.0, 0.0, 0.0])
me_plane.use_remesh_preserve_volume = False
me_plane.use_remesh_preserve_attributes = False
me_plane.use_mirror_vertex_groups = False
me_plane.update()

# ---- objects
ob_plane = bpy.data.objects.new('Plane', me_plane)

# ---- transforms, parenting, visibility, modifiers, constraints
ob_plane.location = (0.0, 0.0, 0.0)
ob_plane.lineart.crease_threshold = 0.0

# ---- collection membership
col_collection.objects.link(ob_plane)

# ---- scene / render settings (as saved in the file)
scene.frame_start = 1; scene.frame_end = 250; scene.frame_set(0)
scene.render.engine = 'BLENDER_EEVEE_NEXT'
scene.cycles.use_denoising = False
scene.cycles.samples = 128
scene.cycles.sampling_pattern = 'TABULATED_SOBOL'
scene.cycles.use_adaptive_sampling = False
scene.cycles.use_light_tree = False
scene.view_settings.view_transform = 'Filmic'
bpy.context.view_layer.update()

# ---- added for rendering (the .blend has no active camera and no usable light): camera, sun
cam_auto = bpy.data.cameras.new('AutoCamera')
cam_auto.lens = 50.0
cam_auto.sensor_width = 36.0
cam_auto.clip_end = 1000.0
ob_auto_camera = bpy.data.objects.new('AutoCamera', cam_auto)
scene.collection.objects.link(ob_auto_camera)
ob_auto_camera.location = (26.4907, -31.7861, 20.7499)
ob_auto_camera.rotation_euler = (1.09748, -7.21219e-08, 0.694738)
scene.camera = ob_auto_camera
light_auto_sun = bpy.data.lights.new('AutoSun', 'SUN')
light_auto_sun.energy = 3.0
light_auto_sun.angle = 0.0523599
ob_auto_sun = bpy.data.objects.new('AutoSun', light_auto_sun)
scene.collection.objects.link(ob_auto_sun)
ob_auto_sun.rotation_euler = (0.872665, 0.174533, 0.523599)
bpy.context.view_layer.update()

